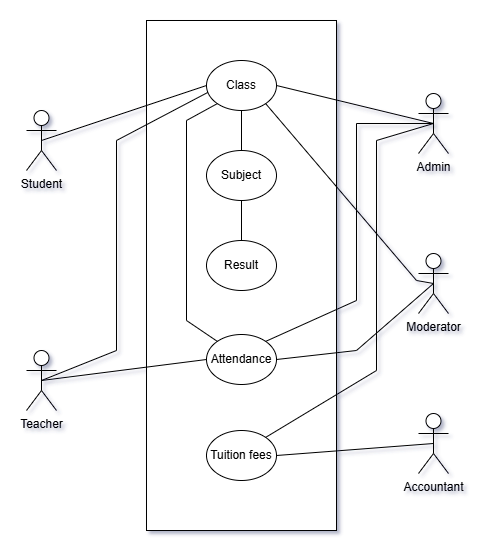

The diagram above was exported from draw.io. Its source (the exported page's mxGraphModel, read from the mxfile embedded in the PNG):
<mxGraphModel dx="2428" dy="1068" grid="1" gridSize="10" guides="1" tooltips="1" connect="1" arrows="1" fold="1" page="1" pageScale="1" pageWidth="827" pageHeight="1169" math="0" shadow="0">
  <root>
    <mxCell id="0" />
    <mxCell id="1" parent="0" />
    <mxCell id="2" value="" style="rounded=0;whiteSpace=wrap;html=1;" vertex="1" parent="1">
      <mxGeometry x="1870" y="120" width="190" height="510" as="geometry" />
    </mxCell>
    <mxCell id="3" value="Class" style="ellipse;whiteSpace=wrap;html=1;" vertex="1" parent="1">
      <mxGeometry x="1930" y="160" width="70" height="50" as="geometry" />
    </mxCell>
    <mxCell id="4" value="Subject" style="ellipse;whiteSpace=wrap;html=1;" vertex="1" parent="1">
      <mxGeometry x="1930" y="250" width="70" height="50" as="geometry" />
    </mxCell>
    <mxCell id="5" value="Result" style="ellipse;whiteSpace=wrap;html=1;" vertex="1" parent="1">
      <mxGeometry x="1930" y="340" width="70" height="50" as="geometry" />
    </mxCell>
    <mxCell id="6" value="Tuition fees" style="ellipse;whiteSpace=wrap;html=1;" vertex="1" parent="1">
      <mxGeometry x="1930" y="530" width="70" height="50" as="geometry" />
    </mxCell>
    <mxCell id="7" value="Attendance" style="ellipse;whiteSpace=wrap;html=1;" vertex="1" parent="1">
      <mxGeometry x="1930" y="434" width="70" height="50" as="geometry" />
    </mxCell>
    <mxCell id="8" value="Student" style="shape=umlActor;verticalLabelPosition=bottom;verticalAlign=top;html=1;outlineConnect=0;" vertex="1" parent="1">
      <mxGeometry x="1750" y="210" width="30" height="60" as="geometry" />
    </mxCell>
    <mxCell id="9" value="Teacher" style="shape=umlActor;verticalLabelPosition=bottom;verticalAlign=top;html=1;outlineConnect=0;" vertex="1" parent="1">
      <mxGeometry x="1750" y="450" width="30" height="60" as="geometry" />
    </mxCell>
    <mxCell id="10" value="Moderator" style="shape=umlActor;verticalLabelPosition=bottom;verticalAlign=top;html=1;outlineConnect=0;" vertex="1" parent="1">
      <mxGeometry x="2142" y="353" width="30" height="60" as="geometry" />
    </mxCell>
    <mxCell id="11" value="Admin" style="shape=umlActor;verticalLabelPosition=bottom;verticalAlign=top;html=1;outlineConnect=0;" vertex="1" parent="1">
      <mxGeometry x="2142" y="193" width="30" height="60" as="geometry" />
    </mxCell>
    <mxCell id="12" value="Accountant" style="shape=umlActor;verticalLabelPosition=bottom;verticalAlign=top;html=1;outlineConnect=0;" vertex="1" parent="1">
      <mxGeometry x="2142" y="513" width="30" height="60" as="geometry" />
    </mxCell>
    <mxCell id="13" value="" style="endArrow=none;html=1;rounded=0;exitX=1;exitY=0.5;exitDx=0;exitDy=0;entryX=0.5;entryY=0.5;entryDx=0;entryDy=0;entryPerimeter=0;" edge="1" source="6" target="12" parent="1">
      <mxGeometry width="50" height="50" relative="1" as="geometry">
        <mxPoint x="2160" y="544" as="sourcePoint" />
        <mxPoint x="2210" y="494" as="targetPoint" />
        <Array as="points" />
      </mxGeometry>
    </mxCell>
    <mxCell id="14" value="" style="endArrow=none;html=1;rounded=0;entryX=0.5;entryY=0.5;entryDx=0;entryDy=0;entryPerimeter=0;exitX=1;exitY=0.5;exitDx=0;exitDy=0;" edge="1" source="7" target="10" parent="1">
      <mxGeometry width="50" height="50" relative="1" as="geometry">
        <mxPoint x="1990" y="430" as="sourcePoint" />
        <mxPoint x="2040" y="380" as="targetPoint" />
        <Array as="points">
          <mxPoint x="2080" y="450" />
        </Array>
      </mxGeometry>
    </mxCell>
    <mxCell id="15" value="" style="endArrow=none;html=1;rounded=0;entryX=0.5;entryY=0.5;entryDx=0;entryDy=0;entryPerimeter=0;exitX=1;exitY=0;exitDx=0;exitDy=0;" edge="1" source="7" target="11" parent="1">
      <mxGeometry width="50" height="50" relative="1" as="geometry">
        <mxPoint x="2000" y="450" as="sourcePoint" />
        <mxPoint x="2040" y="320" as="targetPoint" />
        <Array as="points">
          <mxPoint x="2080" y="400" />
          <mxPoint x="2080" y="223" />
        </Array>
      </mxGeometry>
    </mxCell>
    <mxCell id="16" value="" style="endArrow=none;html=1;rounded=0;exitX=0;exitY=0;exitDx=0;exitDy=0;entryX=0;entryY=1;entryDx=0;entryDy=0;" edge="1" source="7" target="3" parent="1">
      <mxGeometry width="50" height="50" relative="1" as="geometry">
        <mxPoint x="1990" y="370" as="sourcePoint" />
        <mxPoint x="2040" y="320" as="targetPoint" />
        <Array as="points">
          <mxPoint x="1910" y="420" />
          <mxPoint x="1910" y="220" />
        </Array>
      </mxGeometry>
    </mxCell>
    <mxCell id="17" value="" style="endArrow=none;html=1;rounded=0;exitX=0.5;exitY=0.5;exitDx=0;exitDy=0;exitPerimeter=0;entryX=0;entryY=0.5;entryDx=0;entryDy=0;" edge="1" source="9" target="7" parent="1">
      <mxGeometry width="50" height="50" relative="1" as="geometry">
        <mxPoint x="1990" y="490" as="sourcePoint" />
        <mxPoint x="2040" y="440" as="targetPoint" />
      </mxGeometry>
    </mxCell>
    <mxCell id="18" value="" style="endArrow=none;html=1;rounded=0;entryX=0.5;entryY=0.5;entryDx=0;entryDy=0;entryPerimeter=0;exitX=1;exitY=0;exitDx=0;exitDy=0;" edge="1" source="6" target="11" parent="1">
      <mxGeometry width="50" height="50" relative="1" as="geometry">
        <mxPoint x="2000" y="550" as="sourcePoint" />
        <mxPoint x="2190" y="218.78787878787878" as="targetPoint" />
        <Array as="points">
          <mxPoint x="2100" y="470" />
          <mxPoint x="2100" y="240" />
        </Array>
      </mxGeometry>
    </mxCell>
    <mxCell id="19" value="" style="endArrow=none;html=1;rounded=0;exitX=0.5;exitY=1;exitDx=0;exitDy=0;entryX=0.5;entryY=0;entryDx=0;entryDy=0;" edge="1" source="3" target="4" parent="1">
      <mxGeometry width="50" height="50" relative="1" as="geometry">
        <mxPoint x="1990" y="310" as="sourcePoint" />
        <mxPoint x="2040" y="260" as="targetPoint" />
      </mxGeometry>
    </mxCell>
    <mxCell id="20" value="" style="endArrow=none;html=1;rounded=0;exitX=0.5;exitY=0.5;exitDx=0;exitDy=0;exitPerimeter=0;entryX=0;entryY=0.5;entryDx=0;entryDy=0;" edge="1" source="8" target="3" parent="1">
      <mxGeometry width="50" height="50" relative="1" as="geometry">
        <mxPoint x="1990" y="310" as="sourcePoint" />
        <mxPoint x="2040" y="260" as="targetPoint" />
      </mxGeometry>
    </mxCell>
    <mxCell id="21" value="" style="endArrow=none;html=1;rounded=0;exitX=0.5;exitY=0.5;exitDx=0;exitDy=0;exitPerimeter=0;entryX=0.018;entryY=0.639;entryDx=0;entryDy=0;entryPerimeter=0;" edge="1" source="9" target="3" parent="1">
      <mxGeometry width="50" height="50" relative="1" as="geometry">
        <mxPoint x="1990" y="380" as="sourcePoint" />
        <mxPoint x="1910" y="200" as="targetPoint" />
        <Array as="points">
          <mxPoint x="1840" y="450" />
          <mxPoint x="1840" y="240" />
        </Array>
      </mxGeometry>
    </mxCell>
    <mxCell id="22" value="" style="endArrow=none;html=1;rounded=0;exitX=0.5;exitY=0;exitDx=0;exitDy=0;entryX=0.5;entryY=1;entryDx=0;entryDy=0;" edge="1" source="5" target="4" parent="1">
      <mxGeometry width="50" height="50" relative="1" as="geometry">
        <mxPoint x="1990" y="310" as="sourcePoint" />
        <mxPoint x="2040" y="260" as="targetPoint" />
      </mxGeometry>
    </mxCell>
    <mxCell id="23" value="" style="endArrow=none;html=1;rounded=0;exitX=1;exitY=0.5;exitDx=0;exitDy=0;entryX=0.5;entryY=0.5;entryDx=0;entryDy=0;entryPerimeter=0;" edge="1" source="3" target="11" parent="1">
      <mxGeometry width="50" height="50" relative="1" as="geometry">
        <mxPoint x="1990" y="250" as="sourcePoint" />
        <mxPoint x="2040" y="200" as="targetPoint" />
      </mxGeometry>
    </mxCell>
    <mxCell id="24" value="" style="endArrow=none;html=1;rounded=0;entryX=0.5;entryY=0.5;entryDx=0;entryDy=0;entryPerimeter=0;exitX=1;exitY=1;exitDx=0;exitDy=0;" edge="1" source="3" target="10" parent="1">
      <mxGeometry width="50" height="50" relative="1" as="geometry">
        <mxPoint x="1990" y="380" as="sourcePoint" />
        <mxPoint x="2040" y="330" as="targetPoint" />
        <Array as="points">
          <mxPoint x="2140" y="380" />
        </Array>
      </mxGeometry>
    </mxCell>
  </root>
</mxGraphModel>